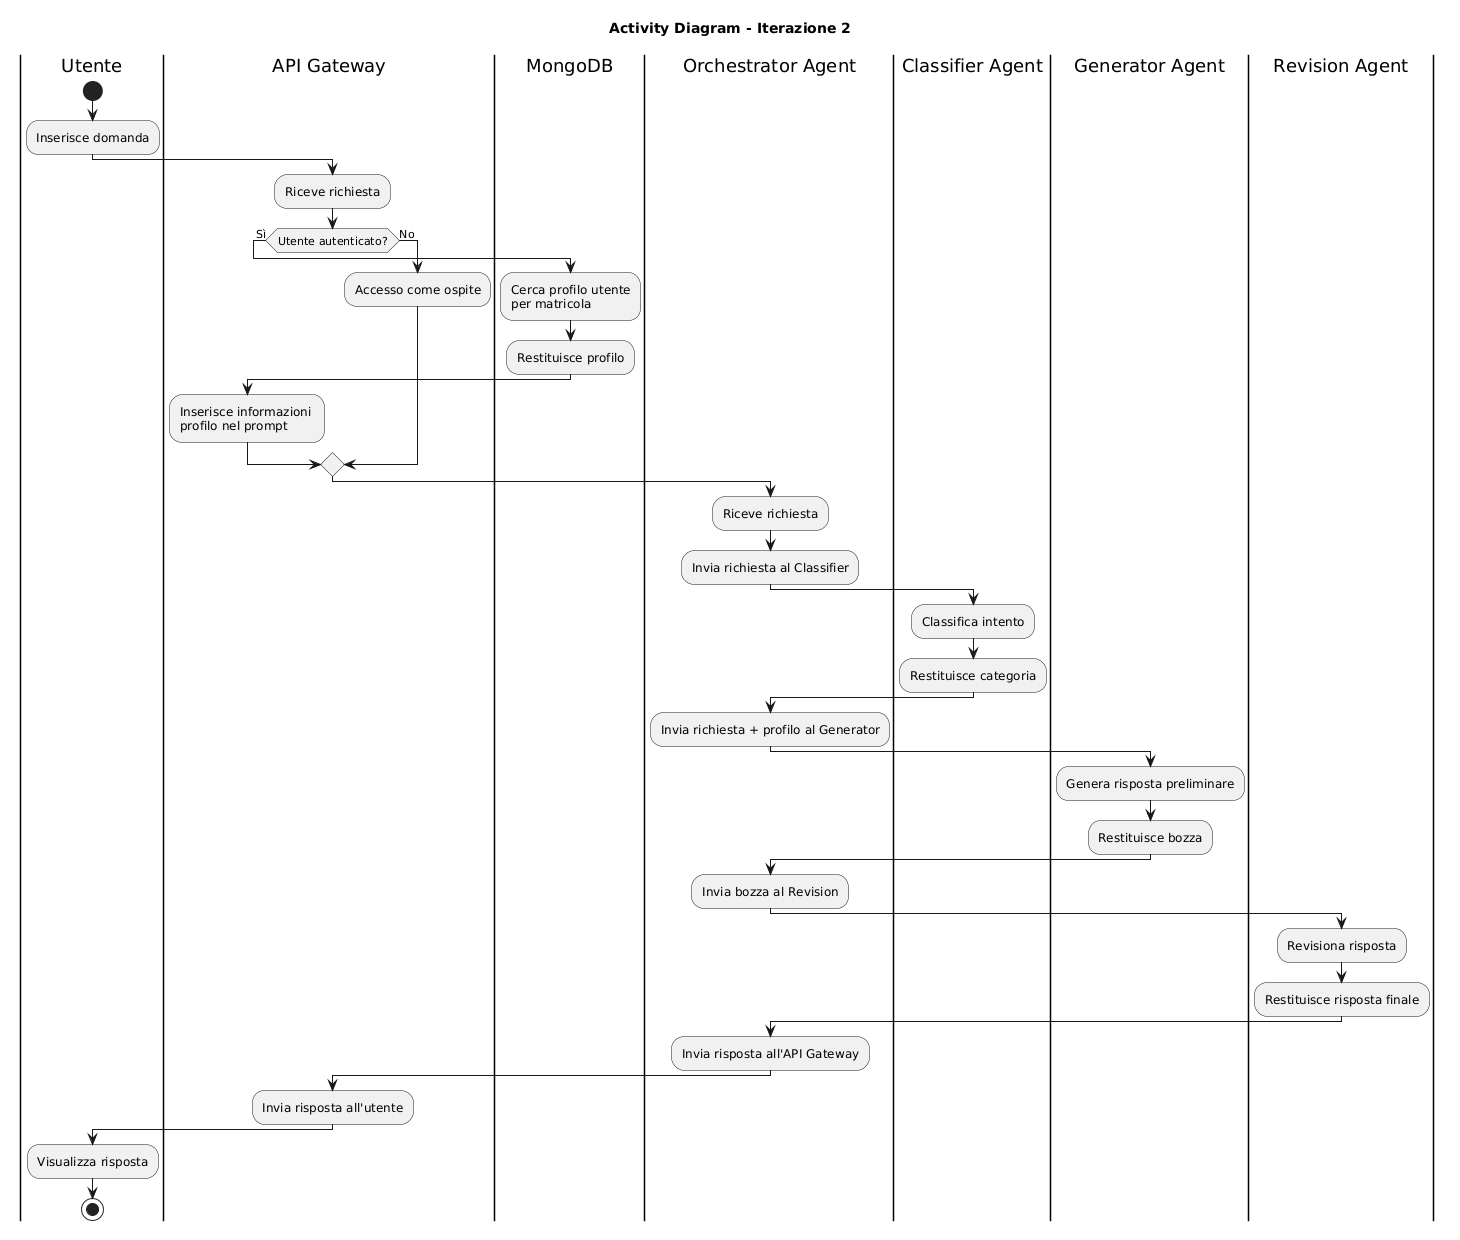

The diagram above was rendered by PlantUML. Its source (embedded in the PNG):
@startuml
title Activity Diagram - Iterazione 2

|Utente|
start
:Inserisce domanda;

|API Gateway|
:Riceve richiesta;

if (Utente autenticato?) then (Sì)
  |MongoDB|
  :Cerca profilo utente\nper matricola;
  :Restituisce profilo;

  |API Gateway|
  :Inserisce informazioni \nprofilo nel prompt;
else (No)
  |API Gateway|
  :Accesso come ospite;
endif

|Orchestrator Agent|
:Riceve richiesta;
:Invia richiesta al Classifier;

|Classifier Agent|
:Classifica intento;
:Restituisce categoria;

|Orchestrator Agent|
:Invia richiesta + profilo al Generator;

|Generator Agent|
:Genera risposta preliminare;
:Restituisce bozza;

|Orchestrator Agent|
:Invia bozza al Revision;

|Revision Agent|
:Revisiona risposta;
:Restituisce risposta finale;

|Orchestrator Agent|
:Invia risposta all'API Gateway;

|API Gateway|
:Invia risposta all'utente;

|Utente|
:Visualizza risposta;
stop
@enduml